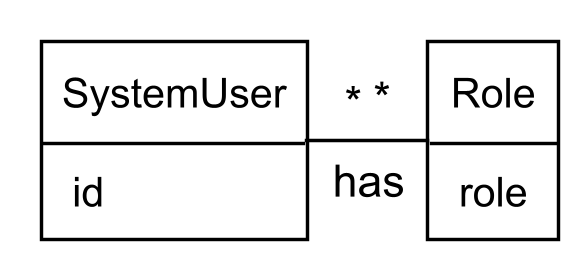

The diagram above was rendered by PlantUML. Its source (embedded in the PNG):
@startuml
' Put global PlantUML commands here (e.g., !theme or skinparam)
!include https://raw.githubusercontent.com/fredoslav2004/MinimalThemePUML/refs/heads/main/minimal-theme.puml
scale 3

class SystemUser {
    id
}
class Role {
    role
}
SystemUser "*" -right- "*" Role : has
@enduml